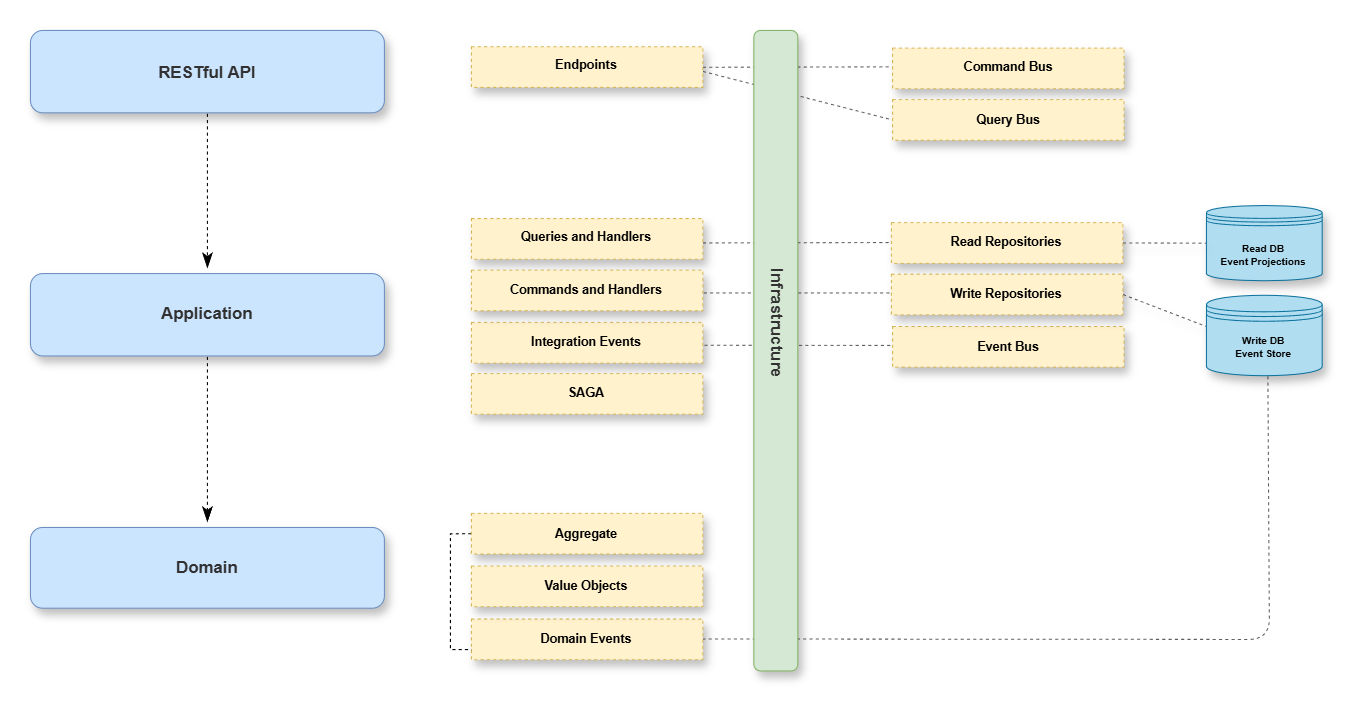

The diagram above was exported from draw.io. Its source (the exported page's mxGraphModel, read from the mxfile embedded in the PNG):
<mxGraphModel dx="1128" dy="357" grid="1" gridSize="10" guides="1" tooltips="1" connect="1" arrows="1" fold="1" page="1" pageScale="1" pageWidth="900" pageHeight="500" math="0" shadow="0">
  <root>
    <mxCell id="0" />
    <mxCell id="1" parent="0" />
    <mxCell id="VoORcAXILbNxv5QOOYVU-55" value="" style="endArrow=none;dashed=1;html=1;rounded=0;exitX=1;exitY=0.5;exitDx=0;exitDy=0;entryX=0.011;entryY=0.395;entryDx=0;entryDy=0;strokeWidth=0.5;entryPerimeter=0;strokeColor=light-dark(#5e5e5e, #ededed);textShadow=0;shadow=1;fontStyle=1" edge="1" parent="1" source="VoORcAXILbNxv5QOOYVU-40" target="VoORcAXILbNxv5QOOYVU-47">
      <mxGeometry width="50" height="50" relative="1" as="geometry">
        <mxPoint x="573.723867735471" y="152.73333333333335" as="sourcePoint" />
        <mxPoint x="594.665751503006" y="152.73333333333335" as="targetPoint" />
      </mxGeometry>
    </mxCell>
    <mxCell id="VoORcAXILbNxv5QOOYVU-60" value="" style="group;fontStyle=1" vertex="1" connectable="0" parent="1">
      <mxGeometry x="10" y="10" width="574.83" height="310" as="geometry" />
    </mxCell>
    <mxCell id="VoORcAXILbNxv5QOOYVU-75" value="" style="endArrow=none;dashed=1;html=1;rounded=1;strokeWidth=0.5;strokeColor=#5E5E5E;entryX=0.531;entryY=1.008;entryDx=0;entryDy=0;entryPerimeter=0;curved=0;" edge="1" parent="VoORcAXILbNxv5QOOYVU-60" target="VoORcAXILbNxv5QOOYVU-47">
      <mxGeometry width="50" height="50" relative="1" as="geometry">
        <mxPoint x="319.95" y="289.78" as="sourcePoint" />
        <mxPoint x="587.5548897795593" y="164.4000000000001" as="targetPoint" />
        <Array as="points">
          <mxPoint x="590" y="290" />
        </Array>
      </mxGeometry>
    </mxCell>
    <mxCell id="VoORcAXILbNxv5QOOYVU-72" value="" style="endArrow=none;dashed=1;html=1;rounded=0;strokeWidth=0.5;strokeColor=#5E5E5E;" edge="1" parent="VoORcAXILbNxv5QOOYVU-60">
      <mxGeometry width="50" height="50" relative="1" as="geometry">
        <mxPoint x="320.22" y="17.52500000000003" as="sourcePoint" />
        <mxPoint x="410" y="17.34" as="targetPoint" />
      </mxGeometry>
    </mxCell>
    <mxCell id="VoORcAXILbNxv5QOOYVU-70" value="" style="endArrow=none;dashed=1;html=1;rounded=0;strokeWidth=0.5;strokeColor=#5E5E5E;" edge="1" parent="VoORcAXILbNxv5QOOYVU-60">
      <mxGeometry width="50" height="50" relative="1" as="geometry">
        <mxPoint x="317.58" y="125.00500000000002" as="sourcePoint" />
        <mxPoint x="410" y="125" as="targetPoint" />
      </mxGeometry>
    </mxCell>
    <mxCell id="VoORcAXILbNxv5QOOYVU-68" value="" style="endArrow=none;dashed=1;html=1;rounded=0;entryX=0;entryY=0.5;entryDx=0;entryDy=0;strokeWidth=0.5;strokeColor=#5E5E5E;" edge="1" parent="VoORcAXILbNxv5QOOYVU-60" target="VoORcAXILbNxv5QOOYVU-38">
      <mxGeometry width="50" height="50" relative="1" as="geometry">
        <mxPoint x="320.21999999999997" y="19.525000000000023" as="sourcePoint" />
        <mxPoint x="390.19995991983984" y="19.52" as="targetPoint" />
      </mxGeometry>
    </mxCell>
    <mxCell id="VoORcAXILbNxv5QOOYVU-69" value="" style="endArrow=none;dashed=1;html=1;rounded=0;strokeWidth=0.5;strokeColor=#5E5E5E;" edge="1" parent="VoORcAXILbNxv5QOOYVU-60">
      <mxGeometry width="50" height="50" relative="1" as="geometry">
        <mxPoint x="320.21999999999997" y="101.18500000000003" as="sourcePoint" />
        <mxPoint x="410" y="101" as="targetPoint" />
      </mxGeometry>
    </mxCell>
    <mxCell id="VoORcAXILbNxv5QOOYVU-71" value="" style="endArrow=none;dashed=1;html=1;rounded=0;strokeWidth=0.5;strokeColor=#5E5E5E;" edge="1" parent="VoORcAXILbNxv5QOOYVU-60">
      <mxGeometry width="50" height="50" relative="1" as="geometry">
        <mxPoint x="320.95" y="149.91500000000002" as="sourcePoint" />
        <mxPoint x="411" y="150" as="targetPoint" />
      </mxGeometry>
    </mxCell>
    <mxCell id="VoORcAXILbNxv5QOOYVU-28" value="" style="rounded=1;whiteSpace=wrap;html=1;labelBorderColor=none;fillColor=#d5e8d4;strokeColor=#82b366;container=0;fontColor=#313131;movable=1;resizable=1;rotatable=1;deletable=1;editable=1;locked=0;connectable=1;fontStyle=1;strokeWidth=0.5;textShadow=0;shadow=1;" vertex="1" parent="VoORcAXILbNxv5QOOYVU-60">
      <mxGeometry x="344.46999999999997" width="20.94" height="305" as="geometry" />
    </mxCell>
    <mxCell id="VoORcAXILbNxv5QOOYVU-27" value="&lt;font&gt;Domain&lt;/font&gt;" style="rounded=1;whiteSpace=wrap;html=1;fontSize=8;fillColor=#cce5ff;strokeColor=#6C8EBF;fontColor=#313131;container=0;movable=1;resizable=1;rotatable=1;deletable=1;editable=1;locked=0;connectable=1;fontStyle=1;strokeWidth=0.5;textShadow=0;shadow=1;" vertex="1" parent="VoORcAXILbNxv5QOOYVU-60">
      <mxGeometry y="236.67208333333338" width="168.54909819639278" height="38.45291666666667" as="geometry" />
    </mxCell>
    <mxCell id="VoORcAXILbNxv5QOOYVU-59" value="" style="edgeStyle=orthogonalEdgeStyle;rounded=0;orthogonalLoop=1;jettySize=auto;html=1;dashed=1;endArrow=classicThin;endFill=1;strokeWidth=0.5;fontStyle=1" edge="1" parent="VoORcAXILbNxv5QOOYVU-60">
      <mxGeometry relative="1" as="geometry">
        <mxPoint x="84.27454909819643" y="152.4166666666666" as="sourcePoint" />
        <mxPoint x="84.27454909819643" y="234.0887500000001" as="targetPoint" />
      </mxGeometry>
    </mxCell>
    <mxCell id="VoORcAXILbNxv5QOOYVU-31" value="Application" style="rounded=1;whiteSpace=wrap;html=1;fontSize=8;fillColor=#cce5ff;strokeColor=#6C8EBF;fontColor=#313131;container=0;movable=1;resizable=1;rotatable=1;deletable=1;editable=1;locked=0;connectable=1;fontStyle=1;strokeWidth=0.5;textShadow=0;shadow=1;" vertex="1" parent="VoORcAXILbNxv5QOOYVU-60">
      <mxGeometry y="115.77208333333333" width="168.54909819639278" height="39.22791666666667" as="geometry" />
    </mxCell>
    <mxCell id="VoORcAXILbNxv5QOOYVU-58" value="" style="edgeStyle=orthogonalEdgeStyle;rounded=0;orthogonalLoop=1;jettySize=auto;html=1;dashed=1;endArrow=classicThin;endFill=1;strokeWidth=0.5;fontStyle=1" edge="1" parent="VoORcAXILbNxv5QOOYVU-60">
      <mxGeometry relative="1" as="geometry">
        <mxPoint x="84.27454909819643" y="36.644583333333344" as="sourcePoint" />
        <mxPoint x="84.27454909819643" y="113.18874999999993" as="targetPoint" />
      </mxGeometry>
    </mxCell>
    <mxCell id="VoORcAXILbNxv5QOOYVU-45" value="RESTful API" style="rounded=1;whiteSpace=wrap;html=1;fontSize=8;fillColor=#cce5ff;strokeColor=#6C8EBF;fontColor=#313131;container=0;movable=1;resizable=1;rotatable=1;deletable=1;editable=1;locked=0;connectable=1;fontStyle=1;strokeWidth=0.5;textShadow=0;shadow=1;" vertex="1" parent="VoORcAXILbNxv5QOOYVU-60">
      <mxGeometry width="168.54909819639278" height="39.22791666666667" as="geometry" />
    </mxCell>
    <mxCell id="VoORcAXILbNxv5QOOYVU-29" value="&lt;font&gt;Infrastructure&lt;/font&gt;" style="text;html=1;align=center;verticalAlign=middle;resizable=1;points=[];autosize=1;strokeColor=none;fillColor=none;rotation=90;fontSize=8;container=0;fontColor=#313131;movable=1;rotatable=1;deletable=1;editable=1;locked=0;connectable=1;fontStyle=1;strokeWidth=0.5;textShadow=0;shadow=1;" vertex="1" parent="VoORcAXILbNxv5QOOYVU-60">
      <mxGeometry x="321.464029829754" y="129.64492424242414" width="70" height="20" as="geometry" />
    </mxCell>
    <mxCell id="VoORcAXILbNxv5QOOYVU-30" value="Queries and Handlers" style="rounded=0;whiteSpace=wrap;html=1;fontSize=6;fillStyle=auto;dashed=1;fillColor=#fff2cc;strokeColor=#d6b656;strokeWidth=0.5;textShadow=0;shadow=1;fontStyle=1" vertex="1" parent="VoORcAXILbNxv5QOOYVU-60">
      <mxGeometry x="210.00034068136273" y="89.59000000000002" width="110.22044088176352" height="19.375" as="geometry" />
    </mxCell>
    <mxCell id="VoORcAXILbNxv5QOOYVU-34" value="Domain Events" style="rounded=0;whiteSpace=wrap;html=1;fontSize=6;fillStyle=auto;dashed=1;fillColor=#fff2cc;strokeColor=#d6b656;strokeWidth=0.5;textShadow=0;shadow=1;fontStyle=1" vertex="1" parent="VoORcAXILbNxv5QOOYVU-60">
      <mxGeometry x="210.00034068136273" y="280.28625" width="110.22044088176352" height="19.375" as="geometry" />
    </mxCell>
    <mxCell id="VoORcAXILbNxv5QOOYVU-73" style="edgeStyle=orthogonalEdgeStyle;rounded=0;orthogonalLoop=1;jettySize=auto;html=1;entryX=0;entryY=0.75;entryDx=0;entryDy=0;exitX=0;exitY=0.5;exitDx=0;exitDy=0;endArrow=none;startFill=0;dashed=1;strokeWidth=0.5;" edge="1" parent="VoORcAXILbNxv5QOOYVU-60" source="VoORcAXILbNxv5QOOYVU-35" target="VoORcAXILbNxv5QOOYVU-34">
      <mxGeometry relative="1" as="geometry">
        <Array as="points">
          <mxPoint x="200" y="240" />
          <mxPoint x="200" y="295" />
        </Array>
      </mxGeometry>
    </mxCell>
    <mxCell id="VoORcAXILbNxv5QOOYVU-35" value="Aggregate" style="rounded=0;whiteSpace=wrap;html=1;fontSize=6;fillStyle=auto;dashed=1;fillColor=#fff2cc;strokeColor=#d6b656;strokeWidth=0.5;textShadow=0;shadow=1;fontStyle=1" vertex="1" parent="VoORcAXILbNxv5QOOYVU-60">
      <mxGeometry x="210.00034068136273" y="229.9637500000001" width="110.22044088176352" height="19.375" as="geometry" />
    </mxCell>
    <mxCell id="VoORcAXILbNxv5QOOYVU-36" value="Endpoints" style="rounded=0;whiteSpace=wrap;html=1;fontSize=6;fillStyle=auto;dashed=1;fillColor=#fff2cc;strokeColor=#d6b656;strokeWidth=0.5;textShadow=0;shadow=1;fontStyle=1" vertex="1" parent="VoORcAXILbNxv5QOOYVU-60">
      <mxGeometry x="210.00034068136273" y="7.75" width="110.22044088176352" height="19.375" as="geometry" />
    </mxCell>
    <mxCell id="VoORcAXILbNxv5QOOYVU-37" value="Command Bus" style="rounded=0;whiteSpace=wrap;html=1;fontSize=6;fillStyle=auto;dashed=1;fillColor=#fff2cc;strokeColor=#d6b656;strokeWidth=0.5;textShadow=0;shadow=1;fontStyle=1" vertex="1" parent="VoORcAXILbNxv5QOOYVU-60">
      <mxGeometry x="410.5174549098196" y="8.4" width="110.22044088176352" height="19.375" as="geometry" />
    </mxCell>
    <mxCell id="VoORcAXILbNxv5QOOYVU-38" value="Query Bus" style="rounded=0;whiteSpace=wrap;html=1;fontSize=6;fillStyle=auto;dashed=1;fillColor=#fff2cc;strokeColor=#d6b656;strokeWidth=0.5;textShadow=0;shadow=1;fontStyle=1" vertex="1" parent="VoORcAXILbNxv5QOOYVU-60">
      <mxGeometry x="410.5174549098196" y="32.94166666666667" width="110.22044088176352" height="19.375" as="geometry" />
    </mxCell>
    <mxCell id="VoORcAXILbNxv5QOOYVU-39" value="Read Repositories" style="rounded=0;whiteSpace=wrap;html=1;fontSize=6;fillStyle=auto;dashed=1;fillColor=#fff2cc;strokeColor=#d6b656;strokeWidth=0.5;textShadow=0;shadow=1;fontStyle=1" vertex="1" parent="VoORcAXILbNxv5QOOYVU-60">
      <mxGeometry x="409.9994188376752" y="91.51875000000001" width="110.22044088176352" height="19.375" as="geometry" />
    </mxCell>
    <mxCell id="VoORcAXILbNxv5QOOYVU-49" value="Integration Events" style="rounded=0;whiteSpace=wrap;html=1;fontSize=6;fillStyle=auto;dashed=1;fillColor=#fff2cc;strokeColor=#d6b656;strokeWidth=0.5;textShadow=0;shadow=1;fontStyle=1" vertex="1" parent="VoORcAXILbNxv5QOOYVU-60">
      <mxGeometry x="210.00034068136273" y="139.02208333333334" width="110.22044088176352" height="19.375" as="geometry" />
    </mxCell>
    <mxCell id="VoORcAXILbNxv5QOOYVU-50" value="Event Bus" style="rounded=0;whiteSpace=wrap;html=1;fontSize=6;fillStyle=auto;dashed=1;fillColor=#fff2cc;strokeColor=#d6b656;strokeWidth=0.5;textShadow=0;shadow=1;fontStyle=1" vertex="1" parent="VoORcAXILbNxv5QOOYVU-60">
      <mxGeometry x="410.5174549098196" y="140.96375" width="110.22044088176352" height="19.375" as="geometry" />
    </mxCell>
    <mxCell id="VoORcAXILbNxv5QOOYVU-52" value="SAGA" style="rounded=0;whiteSpace=wrap;html=1;fontSize=6;fillStyle=auto;dashed=1;fillColor=#fff2cc;strokeColor=#d6b656;strokeWidth=0.5;textShadow=0;shadow=1;fontStyle=1" vertex="1" parent="VoORcAXILbNxv5QOOYVU-60">
      <mxGeometry x="210.00034068136273" y="163.39583333333337" width="110.22044088176352" height="19.375" as="geometry" />
    </mxCell>
    <mxCell id="VoORcAXILbNxv5QOOYVU-40" value="Write Repositories" style="rounded=0;whiteSpace=wrap;html=1;fontSize=6;fillStyle=auto;dashed=1;fillColor=#fff2cc;strokeColor=#d6b656;strokeWidth=0.5;textShadow=0;shadow=1;fontStyle=1" vertex="1" parent="VoORcAXILbNxv5QOOYVU-60">
      <mxGeometry x="409.9994188376752" y="116.06041666666667" width="110.22044088176352" height="19.375" as="geometry" />
    </mxCell>
    <mxCell id="VoORcAXILbNxv5QOOYVU-57" value="Value Objects" style="rounded=0;whiteSpace=wrap;html=1;fontSize=6;fillStyle=auto;dashed=1;fillColor=#fff2cc;strokeColor=#d6b656;strokeWidth=0.5;textShadow=0;shadow=1;fontStyle=1" vertex="1" parent="VoORcAXILbNxv5QOOYVU-60">
      <mxGeometry x="210.00034068136273" y="255.04166666666669" width="110.22044088176352" height="19.375" as="geometry" />
    </mxCell>
    <mxCell id="VoORcAXILbNxv5QOOYVU-32" value="Commands and Handlers" style="rounded=0;whiteSpace=wrap;html=1;fontSize=6;fillStyle=auto;dashed=1;fillColor=#fff2cc;strokeColor=#d6b656;strokeWidth=0.5;textShadow=0;shadow=1;fontStyle=1" vertex="1" parent="VoORcAXILbNxv5QOOYVU-60">
      <mxGeometry x="210.00034068136273" y="114.11875000000005" width="110.22044088176352" height="19.375" as="geometry" />
    </mxCell>
    <mxCell id="VoORcAXILbNxv5QOOYVU-46" value="Read DB&lt;div&gt;Event Projections&lt;/div&gt;" style="shape=datastore;whiteSpace=wrap;html=1;fontSize=4.8;fontStyle=1;strokeWidth=0.5;fillColor=#b1ddf0;strokeColor=#10739e;textShadow=0;shadow=1;" vertex="1" parent="1">
      <mxGeometry x="569.9997795591183" y="93.36833333333335" width="55.11022044088176" height="35.82333333333334" as="geometry" />
    </mxCell>
    <mxCell id="VoORcAXILbNxv5QOOYVU-47" value="&lt;font&gt;Write DB&lt;/font&gt;&lt;div&gt;&lt;font&gt;Event Store&lt;/font&gt;&lt;/div&gt;" style="shape=datastore;whiteSpace=wrap;html=1;fontSize=4.8;fontStyle=1;strokeWidth=0.5;fillColor=#b1ddf0;strokeColor=#10739e;textShadow=0;shadow=1;" vertex="1" parent="1">
      <mxGeometry x="569.9997795591183" y="136.10958333333335" width="55.11022044088176" height="38.29041666666667" as="geometry" />
    </mxCell>
    <mxCell id="VoORcAXILbNxv5QOOYVU-54" value="" style="endArrow=none;dashed=1;html=1;rounded=0;exitX=1;exitY=0.5;exitDx=0;exitDy=0;entryX=0;entryY=0.5;entryDx=0;entryDy=0;strokeWidth=0.5;strokeColor=light-dark(#5e5e5e, #ededed);textShadow=0;shadow=1;fontStyle=1" edge="1" parent="1" source="VoORcAXILbNxv5QOOYVU-39" target="VoORcAXILbNxv5QOOYVU-46">
      <mxGeometry width="50" height="50" relative="1" as="geometry">
        <mxPoint x="529.6356913827655" y="204.4" as="sourcePoint" />
        <mxPoint x="584.7459118236474" y="139.8166666666667" as="targetPoint" />
      </mxGeometry>
    </mxCell>
  </root>
</mxGraphModel>